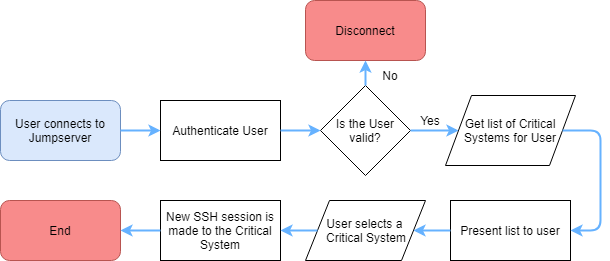

The diagram above was exported from draw.io. Its source (the exported page's mxGraphModel, read from the mxfile embedded in the PNG):
<mxGraphModel dx="1413" dy="715" grid="1" gridSize="10" guides="1" tooltips="1" connect="1" arrows="1" fold="1" page="1" pageScale="1" pageWidth="827" pageHeight="1169" math="0" shadow="0">
  <root>
    <mxCell id="0" />
    <mxCell id="1" parent="0" />
    <mxCell id="2" value="Authenticate User" style="rounded=0;whiteSpace=wrap;html=1;" vertex="1" parent="1">
      <mxGeometry x="240" y="185" width="120" height="60" as="geometry" />
    </mxCell>
    <mxCell id="3" value="Is the User valid?" style="rhombus;whiteSpace=wrap;html=1;" vertex="1" parent="1">
      <mxGeometry x="400" y="170" width="90" height="90" as="geometry" />
    </mxCell>
    <mxCell id="4" value="Get list of Critical Systems for User" style="shape=parallelogram;perimeter=parallelogramPerimeter;whiteSpace=wrap;html=1;" vertex="1" parent="1">
      <mxGeometry x="525" y="180" width="130" height="70" as="geometry" />
    </mxCell>
    <mxCell id="5" value="New SSH session is made to the Critical System" style="rounded=0;whiteSpace=wrap;html=1;" vertex="1" parent="1">
      <mxGeometry x="240" y="285" width="120" height="60" as="geometry" />
    </mxCell>
    <mxCell id="6" value="User selects a &lt;br&gt;Critical System" style="shape=parallelogram;perimeter=parallelogramPerimeter;whiteSpace=wrap;html=1;" vertex="1" parent="1">
      <mxGeometry x="385" y="285" width="120" height="60" as="geometry" />
    </mxCell>
    <mxCell id="7" value="Present list to user" style="rounded=0;whiteSpace=wrap;html=1;" vertex="1" parent="1">
      <mxGeometry x="530" y="285" width="120" height="60" as="geometry" />
    </mxCell>
    <mxCell id="8" value="Disconnect" style="rounded=1;whiteSpace=wrap;html=1;fillColor=#F88B8B;strokeColor=#b85450;" vertex="1" parent="1">
      <mxGeometry x="385" y="85" width="120" height="60" as="geometry" />
    </mxCell>
    <mxCell id="9" value="User connects to Jumpserver" style="rounded=1;whiteSpace=wrap;html=1;fillColor=#dae8fc;strokeColor=#6c8ebf;" vertex="1" parent="1">
      <mxGeometry x="80" y="185" width="120" height="60" as="geometry" />
    </mxCell>
    <mxCell id="10" value="End" style="rounded=1;whiteSpace=wrap;html=1;fillColor=#F88B8B;strokeColor=#b85450;gradientColor=none;" vertex="1" parent="1">
      <mxGeometry x="80" y="285" width="120" height="60" as="geometry" />
    </mxCell>
    <mxCell id="11" value="" style="endArrow=classic;html=1;strokeColor=#66B2FF;strokeWidth=2;exitX=1;exitY=0.5;exitDx=0;exitDy=0;startArrow=none;startFill=0;entryX=0;entryY=0.5;entryDx=0;entryDy=0;" edge="1" source="2" target="3" parent="1">
      <mxGeometry width="50" height="50" relative="1" as="geometry">
        <mxPoint x="245" y="649" as="sourcePoint" />
        <mxPoint x="310" y="649" as="targetPoint" />
        <Array as="points" />
      </mxGeometry>
    </mxCell>
    <mxCell id="12" value="" style="endArrow=classic;html=1;strokeColor=#66B2FF;strokeWidth=2;exitX=0.5;exitY=0;exitDx=0;exitDy=0;startArrow=none;startFill=0;entryX=0.5;entryY=1;entryDx=0;entryDy=0;" edge="1" source="3" target="8" parent="1">
      <mxGeometry width="50" height="50" relative="1" as="geometry">
        <mxPoint x="255" y="659" as="sourcePoint" />
        <mxPoint x="520" y="215" as="targetPoint" />
        <Array as="points" />
      </mxGeometry>
    </mxCell>
    <mxCell id="13" value="" style="endArrow=classic;html=1;strokeColor=#66B2FF;strokeWidth=2;exitX=1;exitY=0.5;exitDx=0;exitDy=0;startArrow=none;startFill=0;entryX=1;entryY=0.5;entryDx=0;entryDy=0;" edge="1" source="4" target="7" parent="1">
      <mxGeometry width="50" height="50" relative="1" as="geometry">
        <mxPoint x="265" y="669" as="sourcePoint" />
        <mxPoint x="330" y="669" as="targetPoint" />
        <Array as="points">
          <mxPoint x="680" y="215" />
          <mxPoint x="680" y="315" />
        </Array>
      </mxGeometry>
    </mxCell>
    <mxCell id="14" value="" style="endArrow=classic;html=1;strokeColor=#66B2FF;strokeWidth=2;exitX=1;exitY=0.5;exitDx=0;exitDy=0;startArrow=none;startFill=0;entryX=0;entryY=0.5;entryDx=0;entryDy=0;" edge="1" source="3" target="4" parent="1">
      <mxGeometry width="50" height="50" relative="1" as="geometry">
        <mxPoint x="275" y="679" as="sourcePoint" />
        <mxPoint x="340" y="679" as="targetPoint" />
        <Array as="points" />
      </mxGeometry>
    </mxCell>
    <mxCell id="15" value="" style="endArrow=classic;html=1;strokeColor=#66B2FF;strokeWidth=2;exitX=0;exitY=0.5;exitDx=0;exitDy=0;startArrow=none;startFill=0;" edge="1" source="6" parent="1">
      <mxGeometry width="50" height="50" relative="1" as="geometry">
        <mxPoint x="80" y="1129" as="sourcePoint" />
        <mxPoint x="360" y="315" as="targetPoint" />
        <Array as="points" />
      </mxGeometry>
    </mxCell>
    <mxCell id="16" value="" style="endArrow=classic;html=1;strokeColor=#66B2FF;strokeWidth=2;exitX=1;exitY=0.5;exitDx=0;exitDy=0;startArrow=none;startFill=0;entryX=0;entryY=0.5;entryDx=0;entryDy=0;" edge="1" source="9" target="2" parent="1">
      <mxGeometry width="50" height="50" relative="1" as="geometry">
        <mxPoint x="295" y="699" as="sourcePoint" />
        <mxPoint x="360" y="699" as="targetPoint" />
        <Array as="points" />
      </mxGeometry>
    </mxCell>
    <mxCell id="17" value="" style="endArrow=classic;html=1;strokeColor=#66B2FF;strokeWidth=2;exitX=0;exitY=0.5;exitDx=0;exitDy=0;startArrow=none;startFill=0;entryX=1;entryY=0.5;entryDx=0;entryDy=0;" edge="1" source="7" target="6" parent="1">
      <mxGeometry width="50" height="50" relative="1" as="geometry">
        <mxPoint x="90" y="1139" as="sourcePoint" />
        <mxPoint x="155" y="1139" as="targetPoint" />
        <Array as="points" />
      </mxGeometry>
    </mxCell>
    <mxCell id="18" value="" style="endArrow=classic;html=1;strokeColor=#66B2FF;strokeWidth=2;exitX=0;exitY=0.5;exitDx=0;exitDy=0;startArrow=none;startFill=0;entryX=1;entryY=0.5;entryDx=0;entryDy=0;" edge="1" source="5" target="10" parent="1">
      <mxGeometry width="50" height="50" relative="1" as="geometry">
        <mxPoint x="100" y="1149" as="sourcePoint" />
        <mxPoint x="165" y="1149" as="targetPoint" />
        <Array as="points" />
      </mxGeometry>
    </mxCell>
    <mxCell id="19" value="Yes" style="text;html=1;strokeColor=none;fillColor=none;align=center;verticalAlign=middle;whiteSpace=wrap;rounded=0;" vertex="1" parent="1">
      <mxGeometry x="490" y="195" width="40" height="20" as="geometry" />
    </mxCell>
    <mxCell id="20" value="No" style="text;html=1;strokeColor=none;fillColor=none;align=center;verticalAlign=middle;whiteSpace=wrap;rounded=0;" vertex="1" parent="1">
      <mxGeometry x="450" y="150" width="40" height="20" as="geometry" />
    </mxCell>
  </root>
</mxGraphModel>